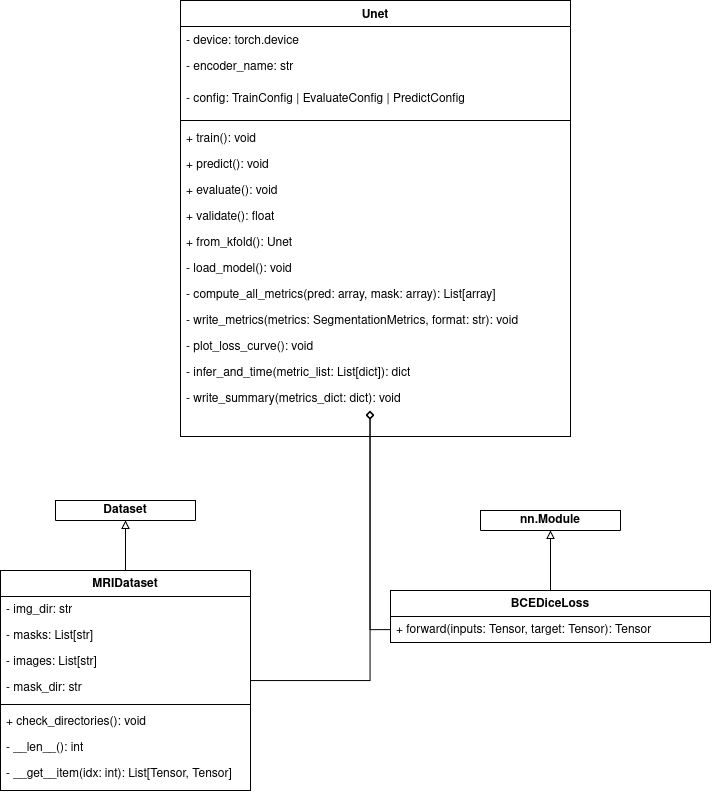

The diagram above was exported from draw.io. Its source (the exported page's mxGraphModel, read from the mxfile embedded in the PNG):
<mxGraphModel dx="1143" dy="634" grid="1" gridSize="10" guides="1" tooltips="1" connect="1" arrows="1" fold="1" page="1" pageScale="1" pageWidth="827" pageHeight="1169" math="0" shadow="0">
  <root>
    <mxCell id="WIyWlLk6GJQsqaUBKTNV-0" />
    <mxCell id="WIyWlLk6GJQsqaUBKTNV-1" parent="WIyWlLk6GJQsqaUBKTNV-0" />
    <mxCell id="zkfFHV4jXpPFQw0GAbJ--0" value="Unet" style="swimlane;fontStyle=1;align=center;verticalAlign=top;childLayout=stackLayout;horizontal=1;startSize=26;horizontalStack=0;resizeParent=1;resizeLast=0;collapsible=1;marginBottom=0;rounded=0;shadow=0;strokeWidth=1;" parent="WIyWlLk6GJQsqaUBKTNV-1" vertex="1">
      <mxGeometry x="220" y="120" width="390" height="436" as="geometry">
        <mxRectangle x="230" y="140" width="160" height="26" as="alternateBounds" />
      </mxGeometry>
    </mxCell>
    <mxCell id="zkfFHV4jXpPFQw0GAbJ--2" value="- device: torch.device" style="text;align=left;verticalAlign=top;spacingLeft=4;spacingRight=4;overflow=hidden;rotatable=0;points=[[0,0.5],[1,0.5]];portConstraint=eastwest;rounded=0;shadow=0;html=0;" parent="zkfFHV4jXpPFQw0GAbJ--0" vertex="1">
      <mxGeometry y="26" width="390" height="26" as="geometry" />
    </mxCell>
    <mxCell id="zkfFHV4jXpPFQw0GAbJ--3" value="- encoder_name: str" style="text;align=left;verticalAlign=top;spacingLeft=4;spacingRight=4;overflow=hidden;rotatable=0;points=[[0,0.5],[1,0.5]];portConstraint=eastwest;rounded=0;shadow=0;html=0;" parent="zkfFHV4jXpPFQw0GAbJ--0" vertex="1">
      <mxGeometry y="52" width="390" height="32" as="geometry" />
    </mxCell>
    <mxCell id="ApikhuKQi8pYpCStERaf-0" value="- config: TrainConfig | EvaluateConfig | PredictConfig " style="text;align=left;verticalAlign=top;spacingLeft=4;spacingRight=4;overflow=hidden;rotatable=0;points=[[0,0.5],[1,0.5]];portConstraint=eastwest;rounded=0;shadow=0;html=0;" vertex="1" parent="zkfFHV4jXpPFQw0GAbJ--0">
      <mxGeometry y="84" width="390" height="32" as="geometry" />
    </mxCell>
    <mxCell id="zkfFHV4jXpPFQw0GAbJ--4" value="" style="line;html=1;strokeWidth=1;align=left;verticalAlign=middle;spacingTop=-1;spacingLeft=3;spacingRight=3;rotatable=0;labelPosition=right;points=[];portConstraint=eastwest;" parent="zkfFHV4jXpPFQw0GAbJ--0" vertex="1">
      <mxGeometry y="116" width="390" height="8" as="geometry" />
    </mxCell>
    <mxCell id="zkfFHV4jXpPFQw0GAbJ--5" value="+ train(): void" style="text;align=left;verticalAlign=top;spacingLeft=4;spacingRight=4;overflow=hidden;rotatable=0;points=[[0,0.5],[1,0.5]];portConstraint=eastwest;" parent="zkfFHV4jXpPFQw0GAbJ--0" vertex="1">
      <mxGeometry y="124" width="390" height="26" as="geometry" />
    </mxCell>
    <mxCell id="ApikhuKQi8pYpCStERaf-10" value="+ predict(): void" style="text;align=left;verticalAlign=top;spacingLeft=4;spacingRight=4;overflow=hidden;rotatable=0;points=[[0,0.5],[1,0.5]];portConstraint=eastwest;" vertex="1" parent="zkfFHV4jXpPFQw0GAbJ--0">
      <mxGeometry y="150" width="390" height="26" as="geometry" />
    </mxCell>
    <mxCell id="ApikhuKQi8pYpCStERaf-21" value="+ evaluate(): void" style="text;align=left;verticalAlign=top;spacingLeft=4;spacingRight=4;overflow=hidden;rotatable=0;points=[[0,0.5],[1,0.5]];portConstraint=eastwest;" vertex="1" parent="zkfFHV4jXpPFQw0GAbJ--0">
      <mxGeometry y="176" width="390" height="26" as="geometry" />
    </mxCell>
    <mxCell id="ApikhuKQi8pYpCStERaf-9" value="+ validate(): float" style="text;align=left;verticalAlign=top;spacingLeft=4;spacingRight=4;overflow=hidden;rotatable=0;points=[[0,0.5],[1,0.5]];portConstraint=eastwest;" vertex="1" parent="zkfFHV4jXpPFQw0GAbJ--0">
      <mxGeometry y="202" width="390" height="26" as="geometry" />
    </mxCell>
    <mxCell id="ApikhuKQi8pYpCStERaf-8" value="+ from_kfold(): Unet" style="text;align=left;verticalAlign=top;spacingLeft=4;spacingRight=4;overflow=hidden;rotatable=0;points=[[0,0.5],[1,0.5]];portConstraint=eastwest;" vertex="1" parent="zkfFHV4jXpPFQw0GAbJ--0">
      <mxGeometry y="228" width="390" height="26" as="geometry" />
    </mxCell>
    <mxCell id="ApikhuKQi8pYpCStERaf-22" value="- load_model(): void" style="text;align=left;verticalAlign=top;spacingLeft=4;spacingRight=4;overflow=hidden;rotatable=0;points=[[0,0.5],[1,0.5]];portConstraint=eastwest;" vertex="1" parent="zkfFHV4jXpPFQw0GAbJ--0">
      <mxGeometry y="254" width="390" height="26" as="geometry" />
    </mxCell>
    <mxCell id="ApikhuKQi8pYpCStERaf-23" value="- compute_all_metrics(pred: array, mask: array): List[array]" style="text;align=left;verticalAlign=top;spacingLeft=4;spacingRight=4;overflow=hidden;rotatable=0;points=[[0,0.5],[1,0.5]];portConstraint=eastwest;" vertex="1" parent="zkfFHV4jXpPFQw0GAbJ--0">
      <mxGeometry y="280" width="390" height="26" as="geometry" />
    </mxCell>
    <mxCell id="ApikhuKQi8pYpCStERaf-24" value="- write_metrics(metrics: SegmentationMetrics, format: str): void" style="text;align=left;verticalAlign=top;spacingLeft=4;spacingRight=4;overflow=hidden;rotatable=0;points=[[0,0.5],[1,0.5]];portConstraint=eastwest;" vertex="1" parent="zkfFHV4jXpPFQw0GAbJ--0">
      <mxGeometry y="306" width="390" height="26" as="geometry" />
    </mxCell>
    <mxCell id="ApikhuKQi8pYpCStERaf-25" value="- plot_loss_curve(): void" style="text;align=left;verticalAlign=top;spacingLeft=4;spacingRight=4;overflow=hidden;rotatable=0;points=[[0,0.5],[1,0.5]];portConstraint=eastwest;" vertex="1" parent="zkfFHV4jXpPFQw0GAbJ--0">
      <mxGeometry y="332" width="390" height="26" as="geometry" />
    </mxCell>
    <mxCell id="ApikhuKQi8pYpCStERaf-26" value="- infer_and_time(metric_list: List[dict]): dict" style="text;align=left;verticalAlign=top;spacingLeft=4;spacingRight=4;overflow=hidden;rotatable=0;points=[[0,0.5],[1,0.5]];portConstraint=eastwest;" vertex="1" parent="zkfFHV4jXpPFQw0GAbJ--0">
      <mxGeometry y="358" width="390" height="26" as="geometry" />
    </mxCell>
    <mxCell id="ApikhuKQi8pYpCStERaf-27" value="- write_summary(metrics_dict: dict): void" style="text;align=left;verticalAlign=top;spacingLeft=4;spacingRight=4;overflow=hidden;rotatable=0;points=[[0,0.5],[1,0.5]];portConstraint=eastwest;" vertex="1" parent="zkfFHV4jXpPFQw0GAbJ--0">
      <mxGeometry y="384" width="390" height="26" as="geometry" />
    </mxCell>
    <mxCell id="ApikhuKQi8pYpCStERaf-36" style="edgeStyle=orthogonalEdgeStyle;rounded=0;orthogonalLoop=1;jettySize=auto;html=1;entryX=0.5;entryY=1;entryDx=0;entryDy=0;endArrow=block;endFill=0;" edge="1" parent="WIyWlLk6GJQsqaUBKTNV-1" source="ApikhuKQi8pYpCStERaf-47" target="ApikhuKQi8pYpCStERaf-32">
      <mxGeometry relative="1" as="geometry">
        <mxPoint x="120" y="670" as="sourcePoint" />
      </mxGeometry>
    </mxCell>
    <mxCell id="ApikhuKQi8pYpCStERaf-32" value="&lt;b&gt;Dataset&lt;/b&gt;" style="swimlane;fontStyle=0;childLayout=stackLayout;horizontal=1;startSize=26;fillColor=none;horizontalStack=0;resizeParent=1;resizeParentMax=0;resizeLast=0;collapsible=1;marginBottom=0;whiteSpace=wrap;html=1;" vertex="1" parent="WIyWlLk6GJQsqaUBKTNV-1">
      <mxGeometry x="95" y="620" width="140" height="20" as="geometry" />
    </mxCell>
    <mxCell id="ApikhuKQi8pYpCStERaf-47" value="MRIDataset" style="swimlane;fontStyle=1;align=center;verticalAlign=top;childLayout=stackLayout;horizontal=1;startSize=26;horizontalStack=0;resizeParent=1;resizeParentMax=0;resizeLast=0;collapsible=1;marginBottom=0;whiteSpace=wrap;html=1;" vertex="1" parent="WIyWlLk6GJQsqaUBKTNV-1">
      <mxGeometry x="40" y="690" width="250" height="220" as="geometry" />
    </mxCell>
    <mxCell id="ApikhuKQi8pYpCStERaf-51" value="- img_dir: str" style="text;strokeColor=none;fillColor=none;align=left;verticalAlign=top;spacingLeft=4;spacingRight=4;overflow=hidden;rotatable=0;points=[[0,0.5],[1,0.5]];portConstraint=eastwest;whiteSpace=wrap;html=1;" vertex="1" parent="ApikhuKQi8pYpCStERaf-47">
      <mxGeometry y="26" width="250" height="26" as="geometry" />
    </mxCell>
    <mxCell id="ApikhuKQi8pYpCStERaf-54" value="- masks: List[str]" style="text;strokeColor=none;fillColor=none;align=left;verticalAlign=top;spacingLeft=4;spacingRight=4;overflow=hidden;rotatable=0;points=[[0,0.5],[1,0.5]];portConstraint=eastwest;whiteSpace=wrap;html=1;" vertex="1" parent="ApikhuKQi8pYpCStERaf-47">
      <mxGeometry y="52" width="250" height="26" as="geometry" />
    </mxCell>
    <mxCell id="ApikhuKQi8pYpCStERaf-53" value="- images: List[str]" style="text;strokeColor=none;fillColor=none;align=left;verticalAlign=top;spacingLeft=4;spacingRight=4;overflow=hidden;rotatable=0;points=[[0,0.5],[1,0.5]];portConstraint=eastwest;whiteSpace=wrap;html=1;" vertex="1" parent="ApikhuKQi8pYpCStERaf-47">
      <mxGeometry y="78" width="250" height="26" as="geometry" />
    </mxCell>
    <mxCell id="ApikhuKQi8pYpCStERaf-52" value="- mask_dir: str" style="text;strokeColor=none;fillColor=none;align=left;verticalAlign=top;spacingLeft=4;spacingRight=4;overflow=hidden;rotatable=0;points=[[0,0.5],[1,0.5]];portConstraint=eastwest;whiteSpace=wrap;html=1;" vertex="1" parent="ApikhuKQi8pYpCStERaf-47">
      <mxGeometry y="104" width="250" height="26" as="geometry" />
    </mxCell>
    <mxCell id="ApikhuKQi8pYpCStERaf-49" value="" style="line;strokeWidth=1;fillColor=none;align=left;verticalAlign=middle;spacingTop=-1;spacingLeft=3;spacingRight=3;rotatable=0;labelPosition=right;points=[];portConstraint=eastwest;strokeColor=inherit;" vertex="1" parent="ApikhuKQi8pYpCStERaf-47">
      <mxGeometry y="130" width="250" height="8" as="geometry" />
    </mxCell>
    <mxCell id="ApikhuKQi8pYpCStERaf-50" value="+ check_directories(): void" style="text;strokeColor=none;fillColor=none;align=left;verticalAlign=top;spacingLeft=4;spacingRight=4;overflow=hidden;rotatable=0;points=[[0,0.5],[1,0.5]];portConstraint=eastwest;whiteSpace=wrap;html=1;" vertex="1" parent="ApikhuKQi8pYpCStERaf-47">
      <mxGeometry y="138" width="250" height="26" as="geometry" />
    </mxCell>
    <mxCell id="ApikhuKQi8pYpCStERaf-62" value="- __len__(): int" style="text;strokeColor=none;fillColor=none;align=left;verticalAlign=top;spacingLeft=4;spacingRight=4;overflow=hidden;rotatable=0;points=[[0,0.5],[1,0.5]];portConstraint=eastwest;whiteSpace=wrap;html=1;" vertex="1" parent="ApikhuKQi8pYpCStERaf-47">
      <mxGeometry y="164" width="250" height="26" as="geometry" />
    </mxCell>
    <mxCell id="ApikhuKQi8pYpCStERaf-63" value="- __get__item(idx: int): List[Tensor, Tensor]" style="text;strokeColor=none;fillColor=none;align=left;verticalAlign=top;spacingLeft=4;spacingRight=4;overflow=hidden;rotatable=0;points=[[0,0.5],[1,0.5]];portConstraint=eastwest;whiteSpace=wrap;html=1;" vertex="1" parent="ApikhuKQi8pYpCStERaf-47">
      <mxGeometry y="190" width="250" height="30" as="geometry" />
    </mxCell>
    <mxCell id="ApikhuKQi8pYpCStERaf-69" style="edgeStyle=orthogonalEdgeStyle;rounded=0;orthogonalLoop=1;jettySize=auto;html=1;entryX=0.5;entryY=1;entryDx=0;entryDy=0;endArrow=block;endFill=0;" edge="1" parent="WIyWlLk6GJQsqaUBKTNV-1" source="ApikhuKQi8pYpCStERaf-64" target="ApikhuKQi8pYpCStERaf-68">
      <mxGeometry relative="1" as="geometry" />
    </mxCell>
    <mxCell id="ApikhuKQi8pYpCStERaf-64" value="BCEDiceLoss" style="swimlane;fontStyle=1;align=center;verticalAlign=top;childLayout=stackLayout;horizontal=1;startSize=26;horizontalStack=0;resizeParent=1;resizeParentMax=0;resizeLast=0;collapsible=1;marginBottom=0;whiteSpace=wrap;html=1;" vertex="1" parent="WIyWlLk6GJQsqaUBKTNV-1">
      <mxGeometry x="430" y="710" width="320" height="52" as="geometry" />
    </mxCell>
    <mxCell id="ApikhuKQi8pYpCStERaf-67" value="+ forward(inputs: Tensor, target: Tensor): Tensor" style="text;strokeColor=none;fillColor=none;align=left;verticalAlign=top;spacingLeft=4;spacingRight=4;overflow=hidden;rotatable=0;points=[[0,0.5],[1,0.5]];portConstraint=eastwest;whiteSpace=wrap;html=1;" vertex="1" parent="ApikhuKQi8pYpCStERaf-64">
      <mxGeometry y="26" width="320" height="26" as="geometry" />
    </mxCell>
    <mxCell id="ApikhuKQi8pYpCStERaf-68" value="&lt;b&gt;nn.Module&lt;/b&gt;" style="swimlane;fontStyle=0;childLayout=stackLayout;horizontal=1;startSize=26;fillColor=none;horizontalStack=0;resizeParent=1;resizeParentMax=0;resizeLast=0;collapsible=1;marginBottom=0;whiteSpace=wrap;html=1;" vertex="1" parent="WIyWlLk6GJQsqaUBKTNV-1">
      <mxGeometry x="520" y="630" width="140" height="20" as="geometry" />
    </mxCell>
    <mxCell id="ApikhuKQi8pYpCStERaf-71" style="edgeStyle=orthogonalEdgeStyle;rounded=0;orthogonalLoop=1;jettySize=auto;html=1;entryX=0.486;entryY=1.026;entryDx=0;entryDy=0;entryPerimeter=0;endArrow=diamond;endFill=0;" edge="1" parent="WIyWlLk6GJQsqaUBKTNV-1" source="ApikhuKQi8pYpCStERaf-67" target="ApikhuKQi8pYpCStERaf-27">
      <mxGeometry relative="1" as="geometry" />
    </mxCell>
    <mxCell id="ApikhuKQi8pYpCStERaf-73" style="edgeStyle=orthogonalEdgeStyle;rounded=0;orthogonalLoop=1;jettySize=auto;html=1;entryX=0.486;entryY=1;entryDx=0;entryDy=0;entryPerimeter=0;endArrow=diamond;endFill=0;" edge="1" parent="WIyWlLk6GJQsqaUBKTNV-1" source="ApikhuKQi8pYpCStERaf-47" target="ApikhuKQi8pYpCStERaf-27">
      <mxGeometry relative="1" as="geometry">
        <Array as="points">
          <mxPoint x="410" y="800" />
        </Array>
      </mxGeometry>
    </mxCell>
  </root>
</mxGraphModel>